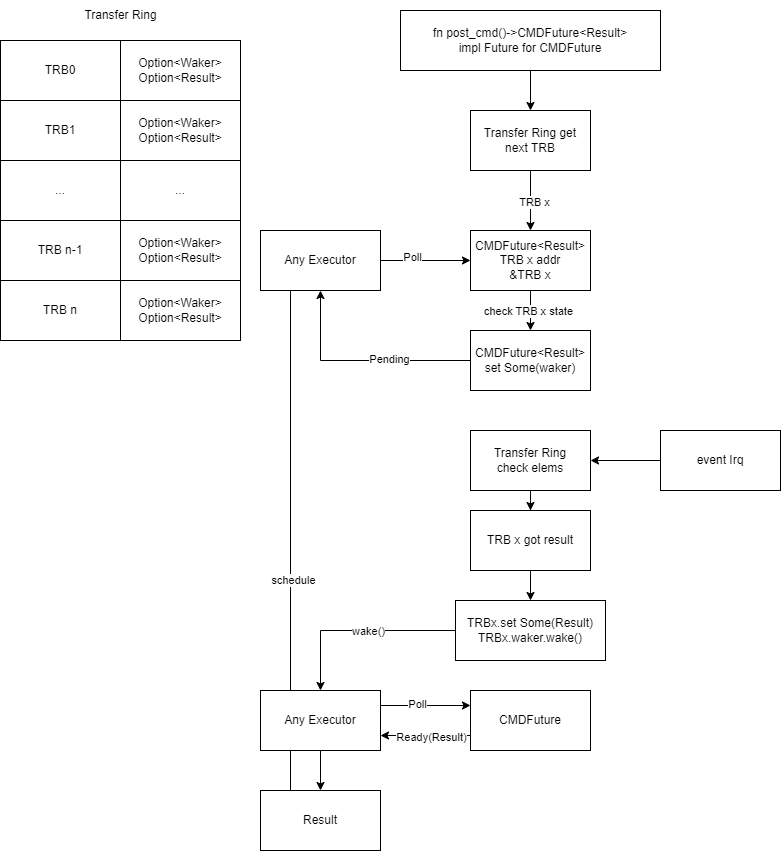

The diagram above was exported from draw.io. Its source (the exported page's mxGraphModel, read from the mxfile embedded in the PNG):
<mxGraphModel dx="2074" dy="1197" grid="1" gridSize="10" guides="1" tooltips="1" connect="1" arrows="1" fold="1" page="1" pageScale="1" pageWidth="827" pageHeight="1169" math="0" shadow="0">
  <root>
    <mxCell id="0" />
    <mxCell id="1" parent="0" />
    <mxCell id="3GEiMsE2m6VlKR7r5RMp-7" value="TRB0" style="rounded=0;whiteSpace=wrap;html=1;" parent="1" vertex="1">
      <mxGeometry x="20" y="170" width="120" height="60" as="geometry" />
    </mxCell>
    <mxCell id="3GEiMsE2m6VlKR7r5RMp-8" value="TRB1" style="rounded=0;whiteSpace=wrap;html=1;" parent="1" vertex="1">
      <mxGeometry x="20" y="230" width="120" height="60" as="geometry" />
    </mxCell>
    <mxCell id="3GEiMsE2m6VlKR7r5RMp-9" value="Transfer Ring" style="text;html=1;align=center;verticalAlign=middle;resizable=0;points=[];autosize=1;strokeColor=none;fillColor=none;" parent="1" vertex="1">
      <mxGeometry x="90" y="130" width="100" height="30" as="geometry" />
    </mxCell>
    <mxCell id="3GEiMsE2m6VlKR7r5RMp-10" value="..." style="rounded=0;whiteSpace=wrap;html=1;" parent="1" vertex="1">
      <mxGeometry x="20" y="290" width="120" height="60" as="geometry" />
    </mxCell>
    <mxCell id="3GEiMsE2m6VlKR7r5RMp-11" value="TRB n-1" style="rounded=0;whiteSpace=wrap;html=1;" parent="1" vertex="1">
      <mxGeometry x="20" y="350" width="120" height="60" as="geometry" />
    </mxCell>
    <mxCell id="3GEiMsE2m6VlKR7r5RMp-12" value="TRB n" style="rounded=0;whiteSpace=wrap;html=1;" parent="1" vertex="1">
      <mxGeometry x="20" y="410" width="120" height="60" as="geometry" />
    </mxCell>
    <mxCell id="3GEiMsE2m6VlKR7r5RMp-13" value="Option&amp;lt;Waker&amp;gt;&lt;div&gt;Option&amp;lt;Result&amp;gt;&lt;/div&gt;" style="rounded=0;whiteSpace=wrap;html=1;" parent="1" vertex="1">
      <mxGeometry x="140" y="170" width="120" height="60" as="geometry" />
    </mxCell>
    <mxCell id="3GEiMsE2m6VlKR7r5RMp-14" value="Option&amp;lt;Waker&amp;gt;&lt;div&gt;Option&amp;lt;Result&amp;gt;&lt;br&gt;&lt;/div&gt;" style="rounded=0;whiteSpace=wrap;html=1;" parent="1" vertex="1">
      <mxGeometry x="140" y="230" width="120" height="60" as="geometry" />
    </mxCell>
    <mxCell id="3GEiMsE2m6VlKR7r5RMp-15" value="..." style="rounded=0;whiteSpace=wrap;html=1;" parent="1" vertex="1">
      <mxGeometry x="140" y="290" width="120" height="60" as="geometry" />
    </mxCell>
    <mxCell id="3GEiMsE2m6VlKR7r5RMp-16" value="Option&amp;lt;Waker&amp;gt;&lt;div&gt;Option&amp;lt;Result&amp;gt;&lt;br&gt;&lt;/div&gt;" style="rounded=0;whiteSpace=wrap;html=1;" parent="1" vertex="1">
      <mxGeometry x="140" y="350" width="120" height="60" as="geometry" />
    </mxCell>
    <mxCell id="3GEiMsE2m6VlKR7r5RMp-17" value="Option&amp;lt;Waker&amp;gt;&lt;div&gt;Option&amp;lt;Result&amp;gt;&lt;br&gt;&lt;/div&gt;" style="rounded=0;whiteSpace=wrap;html=1;" parent="1" vertex="1">
      <mxGeometry x="140" y="410" width="120" height="60" as="geometry" />
    </mxCell>
    <mxCell id="3GEiMsE2m6VlKR7r5RMp-34" style="edgeStyle=orthogonalEdgeStyle;rounded=0;orthogonalLoop=1;jettySize=auto;html=1;exitX=0.5;exitY=1;exitDx=0;exitDy=0;" parent="1" source="3GEiMsE2m6VlKR7r5RMp-31" target="3GEiMsE2m6VlKR7r5RMp-33" edge="1">
      <mxGeometry relative="1" as="geometry" />
    </mxCell>
    <mxCell id="3GEiMsE2m6VlKR7r5RMp-31" value="&lt;span style=&quot;text-wrap: nowrap;&quot;&gt;fn post_cmd()-&amp;gt;CMDFuture&amp;lt;Result&amp;gt;&lt;/span&gt;&lt;div&gt;&lt;span style=&quot;text-wrap: nowrap;&quot;&gt;impl Future for CMDFuture&lt;/span&gt;&lt;/div&gt;" style="whiteSpace=wrap;html=1;" parent="1" vertex="1">
      <mxGeometry x="420" y="140" width="260" height="60" as="geometry" />
    </mxCell>
    <mxCell id="3GEiMsE2m6VlKR7r5RMp-38" style="edgeStyle=orthogonalEdgeStyle;rounded=0;orthogonalLoop=1;jettySize=auto;html=1;exitX=0.5;exitY=1;exitDx=0;exitDy=0;" parent="1" source="3GEiMsE2m6VlKR7r5RMp-33" target="3GEiMsE2m6VlKR7r5RMp-36" edge="1">
      <mxGeometry relative="1" as="geometry" />
    </mxCell>
    <mxCell id="3GEiMsE2m6VlKR7r5RMp-39" value="TRB x" style="edgeLabel;html=1;align=center;verticalAlign=middle;resizable=0;points=[];" parent="3GEiMsE2m6VlKR7r5RMp-38" vertex="1" connectable="0">
      <mxGeometry x="0.0286" y="3" relative="1" as="geometry">
        <mxPoint as="offset" />
      </mxGeometry>
    </mxCell>
    <mxCell id="3GEiMsE2m6VlKR7r5RMp-33" value="Transfer Ring get next TRB" style="whiteSpace=wrap;html=1;" parent="1" vertex="1">
      <mxGeometry x="490" y="240" width="120" height="60" as="geometry" />
    </mxCell>
    <mxCell id="3GEiMsE2m6VlKR7r5RMp-45" style="edgeStyle=orthogonalEdgeStyle;rounded=0;orthogonalLoop=1;jettySize=auto;html=1;exitX=0.5;exitY=1;exitDx=0;exitDy=0;entryX=0.5;entryY=0;entryDx=0;entryDy=0;" parent="1" source="3GEiMsE2m6VlKR7r5RMp-36" target="3GEiMsE2m6VlKR7r5RMp-44" edge="1">
      <mxGeometry relative="1" as="geometry" />
    </mxCell>
    <mxCell id="3GEiMsE2m6VlKR7r5RMp-46" value="check TRB x state" style="edgeLabel;html=1;align=center;verticalAlign=middle;resizable=0;points=[];" parent="3GEiMsE2m6VlKR7r5RMp-45" vertex="1" connectable="0">
      <mxGeometry y="-3" relative="1" as="geometry">
        <mxPoint as="offset" />
      </mxGeometry>
    </mxCell>
    <mxCell id="3GEiMsE2m6VlKR7r5RMp-36" value="CMDFuture&amp;lt;Result&amp;gt;&lt;div&gt;TRB x addr&lt;/div&gt;&lt;div&gt;&amp;amp;TRB x&lt;/div&gt;" style="whiteSpace=wrap;html=1;" parent="1" vertex="1">
      <mxGeometry x="490" y="360" width="120" height="60" as="geometry" />
    </mxCell>
    <mxCell id="3GEiMsE2m6VlKR7r5RMp-41" style="edgeStyle=orthogonalEdgeStyle;rounded=0;orthogonalLoop=1;jettySize=auto;html=1;entryX=0;entryY=0.5;entryDx=0;entryDy=0;" parent="1" source="3GEiMsE2m6VlKR7r5RMp-40" target="3GEiMsE2m6VlKR7r5RMp-36" edge="1">
      <mxGeometry relative="1" as="geometry" />
    </mxCell>
    <mxCell id="3GEiMsE2m6VlKR7r5RMp-42" value="Poll" style="edgeLabel;html=1;align=center;verticalAlign=middle;resizable=0;points=[];" parent="3GEiMsE2m6VlKR7r5RMp-41" vertex="1" connectable="0">
      <mxGeometry x="-0.3185" y="4" relative="1" as="geometry">
        <mxPoint as="offset" />
      </mxGeometry>
    </mxCell>
    <mxCell id="3GEiMsE2m6VlKR7r5RMp-67" style="edgeStyle=orthogonalEdgeStyle;rounded=0;orthogonalLoop=1;jettySize=auto;html=1;exitX=0.25;exitY=1;exitDx=0;exitDy=0;entryX=0.25;entryY=0;entryDx=0;entryDy=0;" parent="1" source="3GEiMsE2m6VlKR7r5RMp-40" target="3GEiMsE2m6VlKR7r5RMp-60" edge="1">
      <mxGeometry relative="1" as="geometry">
        <Array as="points">
          <mxPoint x="310" y="940" />
        </Array>
      </mxGeometry>
    </mxCell>
    <mxCell id="3GEiMsE2m6VlKR7r5RMp-68" value="schedule" style="edgeLabel;html=1;align=center;verticalAlign=middle;resizable=0;points=[];" parent="3GEiMsE2m6VlKR7r5RMp-67" vertex="1" connectable="0">
      <mxGeometry x="-0.0977" y="2" relative="1" as="geometry">
        <mxPoint as="offset" />
      </mxGeometry>
    </mxCell>
    <mxCell id="3GEiMsE2m6VlKR7r5RMp-40" value="Any Executor" style="whiteSpace=wrap;html=1;" parent="1" vertex="1">
      <mxGeometry x="280" y="360" width="120" height="60" as="geometry" />
    </mxCell>
    <mxCell id="3GEiMsE2m6VlKR7r5RMp-47" style="edgeStyle=orthogonalEdgeStyle;rounded=0;orthogonalLoop=1;jettySize=auto;html=1;exitX=0;exitY=0.5;exitDx=0;exitDy=0;entryX=0.5;entryY=1;entryDx=0;entryDy=0;" parent="1" source="3GEiMsE2m6VlKR7r5RMp-44" target="3GEiMsE2m6VlKR7r5RMp-40" edge="1">
      <mxGeometry relative="1" as="geometry" />
    </mxCell>
    <mxCell id="3GEiMsE2m6VlKR7r5RMp-48" value="Pending" style="edgeLabel;html=1;align=center;verticalAlign=middle;resizable=0;points=[];" parent="3GEiMsE2m6VlKR7r5RMp-47" vertex="1" connectable="0">
      <mxGeometry x="-0.2515" y="-2" relative="1" as="geometry">
        <mxPoint as="offset" />
      </mxGeometry>
    </mxCell>
    <mxCell id="3GEiMsE2m6VlKR7r5RMp-44" value="&lt;div&gt;CMDFuture&amp;lt;Result&amp;gt;&lt;br&gt;&lt;/div&gt;set Some(waker)" style="whiteSpace=wrap;html=1;" parent="1" vertex="1">
      <mxGeometry x="490" y="460" width="120" height="60" as="geometry" />
    </mxCell>
    <mxCell id="3GEiMsE2m6VlKR7r5RMp-52" style="edgeStyle=orthogonalEdgeStyle;rounded=0;orthogonalLoop=1;jettySize=auto;html=1;exitX=0;exitY=0.5;exitDx=0;exitDy=0;entryX=1;entryY=0.5;entryDx=0;entryDy=0;" parent="1" source="3GEiMsE2m6VlKR7r5RMp-49" target="3GEiMsE2m6VlKR7r5RMp-51" edge="1">
      <mxGeometry relative="1" as="geometry" />
    </mxCell>
    <mxCell id="3GEiMsE2m6VlKR7r5RMp-49" value="event Irq" style="whiteSpace=wrap;html=1;" parent="1" vertex="1">
      <mxGeometry x="680" y="560" width="120" height="60" as="geometry" />
    </mxCell>
    <mxCell id="3GEiMsE2m6VlKR7r5RMp-54" style="edgeStyle=orthogonalEdgeStyle;rounded=0;orthogonalLoop=1;jettySize=auto;html=1;exitX=0.5;exitY=1;exitDx=0;exitDy=0;" parent="1" source="3GEiMsE2m6VlKR7r5RMp-51" target="3GEiMsE2m6VlKR7r5RMp-53" edge="1">
      <mxGeometry relative="1" as="geometry" />
    </mxCell>
    <mxCell id="3GEiMsE2m6VlKR7r5RMp-51" value="&lt;span style=&quot;text-wrap: nowrap;&quot;&gt;Transfer Ring&lt;/span&gt;&lt;div&gt;&lt;span style=&quot;text-wrap: nowrap;&quot;&gt;check elems&lt;/span&gt;&lt;/div&gt;" style="whiteSpace=wrap;html=1;" parent="1" vertex="1">
      <mxGeometry x="490" y="560" width="120" height="60" as="geometry" />
    </mxCell>
    <mxCell id="3GEiMsE2m6VlKR7r5RMp-56" style="edgeStyle=orthogonalEdgeStyle;rounded=0;orthogonalLoop=1;jettySize=auto;html=1;exitX=0.5;exitY=1;exitDx=0;exitDy=0;entryX=0.5;entryY=0;entryDx=0;entryDy=0;" parent="1" source="3GEiMsE2m6VlKR7r5RMp-53" target="3GEiMsE2m6VlKR7r5RMp-58" edge="1">
      <mxGeometry relative="1" as="geometry">
        <mxPoint x="550" y="750" as="targetPoint" />
      </mxGeometry>
    </mxCell>
    <mxCell id="3GEiMsE2m6VlKR7r5RMp-53" value="TRB x got result" style="whiteSpace=wrap;html=1;" parent="1" vertex="1">
      <mxGeometry x="490" y="640" width="120" height="60" as="geometry" />
    </mxCell>
    <mxCell id="3GEiMsE2m6VlKR7r5RMp-75" style="edgeStyle=orthogonalEdgeStyle;rounded=0;orthogonalLoop=1;jettySize=auto;html=1;exitX=0;exitY=0.5;exitDx=0;exitDy=0;entryX=0.5;entryY=0;entryDx=0;entryDy=0;" parent="1" source="3GEiMsE2m6VlKR7r5RMp-58" target="3GEiMsE2m6VlKR7r5RMp-60" edge="1">
      <mxGeometry relative="1" as="geometry" />
    </mxCell>
    <mxCell id="3GEiMsE2m6VlKR7r5RMp-76" value="wake()" style="edgeLabel;html=1;align=center;verticalAlign=middle;resizable=0;points=[];" parent="3GEiMsE2m6VlKR7r5RMp-75" vertex="1" connectable="0">
      <mxGeometry x="-0.0931" relative="1" as="geometry">
        <mxPoint as="offset" />
      </mxGeometry>
    </mxCell>
    <mxCell id="3GEiMsE2m6VlKR7r5RMp-58" value="TRBx.set Some(Result)&lt;div&gt;TRBx.waker.wake()&lt;/div&gt;" style="whiteSpace=wrap;html=1;" parent="1" vertex="1">
      <mxGeometry x="475" y="730" width="150" height="60" as="geometry" />
    </mxCell>
    <mxCell id="3GEiMsE2m6VlKR7r5RMp-66" style="edgeStyle=orthogonalEdgeStyle;rounded=0;orthogonalLoop=1;jettySize=auto;html=1;exitX=0.5;exitY=1;exitDx=0;exitDy=0;" parent="1" source="3GEiMsE2m6VlKR7r5RMp-60" target="3GEiMsE2m6VlKR7r5RMp-63" edge="1">
      <mxGeometry relative="1" as="geometry" />
    </mxCell>
    <mxCell id="3GEiMsE2m6VlKR7r5RMp-70" style="edgeStyle=orthogonalEdgeStyle;rounded=0;orthogonalLoop=1;jettySize=auto;html=1;exitX=1;exitY=0.25;exitDx=0;exitDy=0;entryX=0;entryY=0.25;entryDx=0;entryDy=0;" parent="1" source="3GEiMsE2m6VlKR7r5RMp-60" target="3GEiMsE2m6VlKR7r5RMp-69" edge="1">
      <mxGeometry relative="1" as="geometry" />
    </mxCell>
    <mxCell id="3GEiMsE2m6VlKR7r5RMp-72" value="Poll" style="edgeLabel;html=1;align=center;verticalAlign=middle;resizable=0;points=[];" parent="3GEiMsE2m6VlKR7r5RMp-70" vertex="1" connectable="0">
      <mxGeometry x="-0.1933" y="2" relative="1" as="geometry">
        <mxPoint as="offset" />
      </mxGeometry>
    </mxCell>
    <mxCell id="3GEiMsE2m6VlKR7r5RMp-60" value="Any Executor" style="whiteSpace=wrap;html=1;" parent="1" vertex="1">
      <mxGeometry x="280" y="820" width="120" height="60" as="geometry" />
    </mxCell>
    <mxCell id="3GEiMsE2m6VlKR7r5RMp-63" value="Result" style="whiteSpace=wrap;html=1;" parent="1" vertex="1">
      <mxGeometry x="280" y="920" width="120" height="60" as="geometry" />
    </mxCell>
    <mxCell id="3GEiMsE2m6VlKR7r5RMp-71" style="edgeStyle=orthogonalEdgeStyle;rounded=0;orthogonalLoop=1;jettySize=auto;html=1;exitX=0;exitY=0.75;exitDx=0;exitDy=0;" parent="1" edge="1">
      <mxGeometry relative="1" as="geometry">
        <mxPoint x="490" y="865" as="sourcePoint" />
        <mxPoint x="400" y="865" as="targetPoint" />
      </mxGeometry>
    </mxCell>
    <mxCell id="3GEiMsE2m6VlKR7r5RMp-73" value="Ready(Result)" style="edgeLabel;html=1;align=center;verticalAlign=middle;resizable=0;points=[];" parent="3GEiMsE2m6VlKR7r5RMp-71" vertex="1" connectable="0">
      <mxGeometry x="0.1533" y="1" relative="1" as="geometry">
        <mxPoint x="12" as="offset" />
      </mxGeometry>
    </mxCell>
    <mxCell id="3GEiMsE2m6VlKR7r5RMp-69" value="CMDFuture" style="whiteSpace=wrap;html=1;" parent="1" vertex="1">
      <mxGeometry x="490" y="820" width="120" height="60" as="geometry" />
    </mxCell>
  </root>
</mxGraphModel>